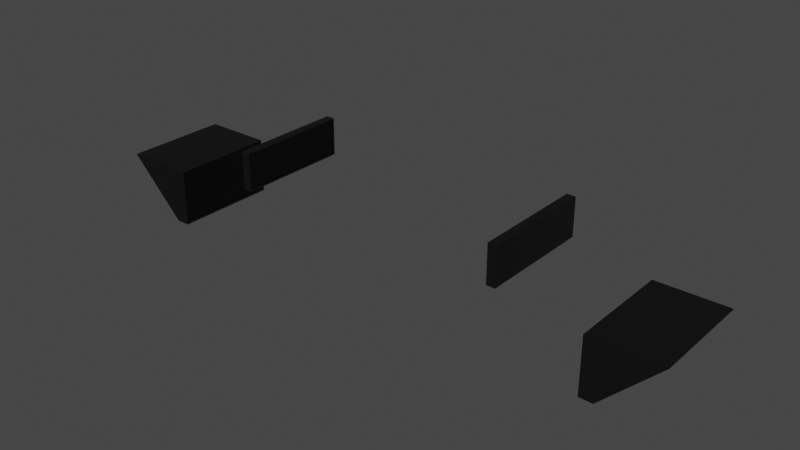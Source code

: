 # Source: angar_TV_s.blend  (saved by Blender 3.1.7; exported with 4.5.12 LTS)
import bpy
from mathutils import Matrix  # noqa: F401  (used for matrix-valued properties, if any)

bpy.ops.wm.read_factory_settings(use_empty=True)
scene = bpy.context.scene
scene.name = 'Scene'

# ---- collections
col_tv_s = bpy.data.collections.new("TV's"); scene.collection.children.link(col_tv_s)

# ---- images (referenced by path relative to the original .blend; pixels are not part of the script)
import os
ASSET_DIR = os.environ.get("B2B_ASSET_DIR", "")  # directory of the original .blend (textures are referenced by path, not embedded)
HERE = os.path.dirname(os.path.abspath(__file__))  # packed textures are extracted next to this script under _unpacked/

def load_image(name, relpath, width, height, colorspace="sRGB"):
    """Load a texture the original file referenced (path relative to the .blend, or extracted next to this script)."""
    p = next((c for c in (os.path.join(HERE, relpath), os.path.join(ASSET_DIR, relpath)) if relpath and os.path.exists(c)), "")
    if p:
        img = bpy.data.images.load(p, check_existing=True)
        img.name = name
    else:  # same state as the original file: an image datablock whose file is absent (Cycles renders it pink)
        img = bpy.data.images.new(name, width, height)
        img.source = "FILE"
        img.filepath = "//" + (relpath or name)
    img.colorspace_settings.name = colorspace
    return img
img_tvtop_r_001 = load_image('TVtop_R.001', 'Angar/TV/TVtop_R.png', 1024, 1024, 'sRGB')

# ---- materials (node trees are filled in below, after node groups)
mat_concrete_black = bpy.data.materials.new('Concrete Black')
mat_concrete_black.alpha_threshold = 0.0
mat_concrete_black.line_color = (0.0, 0.0, 0.0, 1.0)
mat_screen = bpy.data.materials.new('Screen')

# ---- node groups
ng_auto_smooth = bpy.data.node_groups.new('Auto Smooth', 'GeometryNodeTree')
_s = ng_auto_smooth.interface.new_socket(name='Geometry', in_out='OUTPUT', socket_type='NodeSocketGeometry')
_s = ng_auto_smooth.interface.new_socket(name='Geometry', in_out='INPUT', socket_type='NodeSocketGeometry')
_s = ng_auto_smooth.interface.new_socket(name='Angle', in_out='INPUT', socket_type='NodeSocketFloat')
_s.subtype = 'ANGLE'
_s.min_value = 0.0
_s.max_value = 3.142
ng_auto_smooth.is_modifier = True
_N = ng_auto_smooth.nodes; _L = ng_auto_smooth.links
n0 = _N.new('NodeGroupOutput'); n0.name = 'Group Output'; n0.location = (480, -100)
n1 = _N.new('NodeGroupInput'); n1.name = 'Group Input'; n1.location = (-420, -300)
n2 = _N.new('NodeGroupInput'); n2.name = 'Group Input.001'; n2.location = (-60, -100)
n3 = _N.new('GeometryNodeSetShadeSmooth'); n3.name = 'Set Shade Smooth'; n3.location = (120, -100)
n3.domain = 'EDGE'
n4 = _N.new('GeometryNodeSetShadeSmooth'); n4.name = 'Set Shade Smooth.001'; n4.location = (300, -100)
n5 = _N.new('GeometryNodeInputMeshEdgeAngle'); n5.name = 'Edge Angle'; n5.location = (-420, -220)
n6 = _N.new('GeometryNodeInputEdgeSmooth'); n6.name = 'Is Edge Smooth'; n6.location = (-60, -160)
n7 = _N.new('GeometryNodeInputShadeSmooth'); n7.name = 'Is Face Smooth'; n7.location = (-240, -340)
n8 = _N.new('FunctionNodeBooleanMath'); n8.name = 'Boolean Math'; n8.location = (-60, -220)
n9 = _N.new('FunctionNodeCompare'); n9.name = 'Compare'; n9.location = (-240, -180)
n9.operation = 'LESS_EQUAL'
_L.new(n5.outputs[0], n9.inputs[0])
_L.new(n4.outputs[0], n0.inputs[0])
_L.new(n1.outputs[1], n9.inputs[1])
_L.new(n9.outputs[0], n8.inputs[0])
_L.new(n7.outputs[0], n8.inputs[1])
_L.new(n2.outputs[0], n3.inputs[0])
_L.new(n6.outputs[0], n3.inputs[1])
_L.new(n3.outputs[0], n4.inputs[0])
_L.new(n8.outputs[0], n3.inputs[2])
n0.is_active_output = True

# ---- material node trees
mat_concrete_black.use_nodes = True; mat_concrete_black.node_tree.nodes.clear()
_N = mat_concrete_black.node_tree.nodes; _L = mat_concrete_black.node_tree.links
n0 = _N.new('ShaderNodeOutputMaterial'); n0.name = 'Material Output'; n0.location = (300, 300)
n1 = _N.new('ShaderNodeBsdfPrincipled'); n1.name = 'Principled BSDF'; n1.location = (10, 300)
n1.distribution = 'GGX'
n1.subsurface_method = 'RANDOM_WALK_SKIN'
n1.inputs[0].default_value = (0.0, 0.0, 0.0, 1.0)
n1.inputs[3].default_value = 1.45
n1.inputs[27].default_value = (0.0, 0.0, 0.0, 1.0)
n1.inputs[28].default_value = 1.0
n2 = _N.new('ShaderNodeTexNoise'); n2.name = 'Noise Texture'; n2.location = (-634, 5)
n2.inputs[2].default_value = 10.0
n2.inputs[3].default_value = 8.0
n2.inputs[4].default_value = 1.0
n3 = _N.new('ShaderNodeValToRGB'); n3.name = 'ColorRamp'; n3.location = (-416, 35)
while len(n3.color_ramp.elements) > 1: n3.color_ramp.elements.remove(n3.color_ramp.elements[-1])
n3.color_ramp.elements[0].position = 0.0; n3.color_ramp.elements[0].color = (0.0, 0.0, 0.0, 1.0)
_e = n3.color_ramp.elements.new(0.8273); _e.color = (1.0, 1.0, 1.0, 1.0)
n4 = _N.new('ShaderNodeTexCoord'); n4.name = 'Texture Coordinate'; n4.location = (-872, -8)
n5 = _N.new('ShaderNodeTexImage'); n5.name = 'Image Texture'; n5.location = (-423, 311)
n5.image = img_tvtop_r_001
_L.new(n1.outputs[0], n0.inputs[0])
_L.new(n2.outputs[0], n3.inputs[0])
_L.new(n3.outputs[0], n1.inputs[2])
_L.new(n4.outputs[3], n2.inputs[0])
n0.is_active_output = True
mat_screen.use_nodes = True; mat_screen.node_tree.nodes.clear()
_N = mat_screen.node_tree.nodes; _L = mat_screen.node_tree.links
n0 = _N.new('ShaderNodeBsdfPrincipled'); n0.name = 'Principled BSDF'; n0.location = (10, 300)
n0.distribution = 'GGX'
n0.subsurface_method = 'RANDOM_WALK_SKIN'
n0.inputs[0].default_value = (0.0, 0.0, 0.0, 1.0)
n0.inputs[2].default_value = 0.1
n0.inputs[3].default_value = 1.45
n0.inputs[27].default_value = (0.0, 0.0, 0.0, 1.0)
n0.inputs[28].default_value = 1.0
n1 = _N.new('ShaderNodeOutputMaterial'); n1.name = 'Material Output'; n1.location = (300, 300)
_L.new(n0.outputs[0], n1.inputs[0])
n1.is_active_output = True

# ---- world
world_world = bpy.data.worlds.new('World'); scene.world = world_world
world_world.use_nodes = True; world_world.node_tree.nodes.clear()
_N = world_world.node_tree.nodes; _L = world_world.node_tree.links
n0 = _N.new('ShaderNodeOutputWorld'); n0.name = 'World Output'; n0.location = (300, 300)
n1 = _N.new('ShaderNodeBackground'); n1.name = 'Background'; n1.location = (10, 300)
n1.inputs[0].default_value = (0.05088, 0.05088, 0.05088, 1.0)
_L.new(n1.outputs[0], n0.inputs[0])
n0.is_active_output = True
world_world.color = (0.05088, 0.05088, 0.05088)
world_world.use_sun_shadow = False
world_world.sun_shadow_jitter_overblur = 0.0

# ---- meshes
me_cube_003 = bpy.data.meshes.new('Cube.003')
me_cube_003.from_pydata([(12.53, 8.84, -3.864e-07), (12.53, 8.84, 10.0), (11.75, 8.84, -3.864e-07), (11.75, 8.84, 10.0), (12.53, 5.487, -2.399e-07), (12.53, 5.487, 10.0), (11.75, 5.574, 0.06384), (11.75, 5.574, 9.936), (11.75, 5.487, -2.399e-07), (11.75, 8.753, 0.06384), (11.75, 8.753, 9.936), (11.75, 5.487, 10.0), (11.89, 5.574, 0.06384), (11.89, 5.574, 9.936), (11.89, 8.753, 0.06384), (11.89, 8.753, 9.936)], [], [(0, 4, 8, 2), (5, 11, 8, 4), (10, 15, 13, 7), (3, 11, 5, 1), (1, 5, 4, 0), (10, 3, 2, 9), (6, 8, 11, 7), (9, 2, 8, 6), (7, 11, 3, 10), (7, 13, 12, 6), (9, 14, 15, 10), (6, 12, 14, 9), (1, 0, 2, 3)])
_uv = me_cube_003.uv_layers.new(name='UVMap')
_uv.uv.foreach_set('vector', [0.09191, 0.9081, 0.4535, 0.9081, 0.4535, 0.8192, 0.09191, 0.8192, 0.8172, 0.001001, 0.7283, 0.001001, 0.7283, 0.7263, 0.8172, 0.7263, 0.4535, 0.8172, 0.4535, 0.7283, 0.09191, 0.7283, 0.09191, 0.8172, 0.5445, 0.999, 0.5445, 0.6374, 0.4555, 0.6374, 0.4555, 0.999, 0.7263, 0.3626, 0.7263, 0.001001, 0.001001, 0.001001, 0.001001, 0.3626, 0.9081, 0.001001, 0.8192, 0.001001, 0.8192, 0.7263, 0.9081, 0.7263, 0.7263, 0.5445, 0.7263, 0.4555, 0.001001, 0.4555, 0.001001, 0.5445, 0.08991, 0.6374, 0.001001, 0.6374, 0.001001, 0.999, 0.08991, 0.999, 0.4535, 0.7263, 0.4535, 0.6374, 0.09191, 0.6374, 0.09191, 0.7263, 0.999, 0.001001, 0.9101, 0.001001, 0.9101, 0.7263, 0.999, 0.7263, 0.7263, 0.6354, 0.7263, 0.5465, 0.001001, 0.5465, 0.001001, 0.6354, 0.6354, 0.6374, 0.5465, 0.6374, 0.5465, 0.999, 0.6354, 0.999, 0.001001, 0.4535, 0.7263, 0.4535, 0.7263, 0.3646, 0.001001, 0.3646])
me_cube_003.materials.append(mat_concrete_black)
me_cube_003.use_remesh_preserve_volume = False
me_cube_003.use_remesh_preserve_attributes = False
me_cube_003.use_mirror_vertex_groups = False
me_cube_003.update()
me_cube_006 = bpy.data.meshes.new('Cube.006')
me_cube_006.from_pydata([(11.89, 5.574, 0.06384), (11.89, 5.574, 9.936), (11.89, 8.753, 0.06384), (11.89, 8.753, 9.936)], [], [(3, 2, 0, 1)])
_uv = me_cube_006.uv_layers.new(name='UVMap')
_uv.uv.foreach_set('vector', [0.0, 1.0, 0.0, 3.725e-08, 0.322, 0.0, 0.322, 1.0])
me_cube_006.materials.append(mat_screen)
me_cube_006.use_remesh_preserve_volume = False
me_cube_006.use_remesh_preserve_attributes = False
me_cube_006.use_mirror_vertex_groups = False
me_cube_006.update()
me_cube_005 = bpy.data.meshes.new('Cube.005')
me_cube_005.from_pydata([(19.84, 0.002657, 1.16), (19.84, 0.002658, 10.39), (19.85, 4.909, 1.246), (19.85, 4.909, 10.3), (19.84, 0.09363, 1.246), (19.84, 0.09363, 10.3), (19.85, 5.0, 1.16), (19.85, 5.0, 10.39), (20.0, 4.909, 1.246), (20.0, 4.909, 10.3), (19.99, 0.09363, 1.246), (19.99, 0.09363, 10.3), (21.06, 0.002657, 1.16), (21.06, 0.002658, 10.39), (26.04, 5.0, 1.16), (26.04, 5.0, 10.39)], [], [(3, 9, 11, 5), (7, 15, 14, 6), (1, 13, 15, 7), (4, 0, 1, 5), (3, 7, 6, 2), (2, 6, 0, 4), (5, 1, 7, 3), (2, 8, 9, 3), (5, 11, 10, 4), (4, 10, 8, 2), (0, 12, 13, 1), (6, 14, 12, 0)])
_uv = me_cube_005.uv_layers.new(name='UVMap')
_uv.uv.foreach_set('vector', [0.8657, 0.7133, 0.8657, 0.6439, 0.601, 0.6439, 0.601, 0.7133, 0.5323, 0.001001, 0.001001, 0.001001, 0.001001, 0.5704, 0.5323, 0.5704, 0.799, 0.001001, 0.5343, 0.001001, 0.5343, 0.5704, 0.799, 0.5704, 0.5323, 0.999, 0.5323, 0.9296, 0.001001, 0.9296, 0.001001, 0.999, 0.8657, 0.001001, 0.801, 0.001001, 0.801, 0.5704, 0.8657, 0.5704, 0.8657, 0.6419, 0.8657, 0.5724, 0.601, 0.5724, 0.601, 0.6419, 0.599, 0.5724, 0.5343, 0.5724, 0.5343, 0.8561, 0.599, 0.8561, 0.5323, 0.9276, 0.5323, 0.8581, 0.001001, 0.8581, 0.001001, 0.9276, 0.9323, 0.001001, 0.8677, 0.001001, 0.8677, 0.5704, 0.9323, 0.5704, 0.8657, 0.7847, 0.8657, 0.7153, 0.601, 0.7153, 0.601, 0.7847, 0.999, 0.001001, 0.9343, 0.001001, 0.9343, 0.5704, 0.999, 0.5704, 0.5323, 0.8561, 0.5323, 0.5724, 0.001001, 0.5724, 0.001001, 0.8561])
me_cube_005.materials.append(mat_concrete_black)
me_cube_005.use_remesh_preserve_volume = False
me_cube_005.use_remesh_preserve_attributes = False
me_cube_005.use_mirror_vertex_groups = False
me_cube_005.update()
me_cube_007 = bpy.data.meshes.new('Cube.007')
me_cube_007.from_pydata([(20.0, 4.909, 1.246), (20.0, 4.909, 10.3), (19.99, 0.09363, 1.246), (19.99, 0.09363, 10.3)], [], [(3, 1, 0, 2)])
_uv = me_cube_007.uv_layers.new(name='UVMap')
_uv.uv.foreach_set('vector', [0.5317, 1.0, 0.0, 1.0, 0.0, 0.0, 0.5317, 0.0])
me_cube_007.materials.append(mat_screen)
me_cube_007.use_remesh_preserve_volume = False
me_cube_007.use_remesh_preserve_attributes = False
me_cube_007.use_mirror_vertex_groups = False
me_cube_007.update()
me_cube_015 = bpy.data.meshes.new('Cube.015')
me_cube_015.from_pydata([(-12.53, 8.84, -3.864e-07), (-12.53, 8.84, 10.0), (-11.75, 8.84, -3.864e-07), (-11.75, 8.84, 10.0), (-12.53, 5.487, -2.399e-07), (-12.53, 5.487, 10.0), (-11.75, 5.574, 0.06384), (-11.75, 5.574, 9.936), (-11.75, 5.487, -2.399e-07), (-11.75, 8.753, 0.06384), (-11.75, 8.753, 9.936), (-11.75, 5.487, 10.0), (-11.89, 5.574, 0.06384), (-11.89, 5.574, 9.936), (-11.89, 8.753, 0.06384), (-11.89, 8.753, 9.936)], [], [(0, 2, 8, 4), (5, 4, 8, 11), (10, 7, 13, 15), (3, 1, 5, 11), (1, 0, 4, 5), (10, 9, 2, 3), (6, 7, 11, 8), (9, 6, 8, 2), (7, 10, 3, 11), (7, 6, 12, 13), (9, 10, 15, 14), (6, 9, 14, 12), (1, 3, 2, 0)])
_uv = me_cube_015.uv_layers.new(name='UVMap')
_uv.uv.foreach_set('vector', [0.4535, 0.9081, 0.4535, 0.8192, 0.09191, 0.8192, 0.09191, 0.9081, 0.8172, 0.7263, 0.8172, 0.001001, 0.7283, 0.001001, 0.7283, 0.7263, 0.09191, 0.8172, 0.4535, 0.8172, 0.4535, 0.7283, 0.09191, 0.7283, 0.5445, 0.6374, 0.4555, 0.6374, 0.4555, 0.999, 0.5445, 0.999, 0.001001, 0.3626, 0.7263, 0.3626, 0.7263, 0.001001, 0.001001, 0.001001, 0.9081, 0.7263, 0.9081, 0.001001, 0.8192, 0.001001, 0.8192, 0.7263, 0.001001, 0.5445, 0.7263, 0.5445, 0.7263, 0.4555, 0.001001, 0.4555, 0.08991, 0.999, 0.08991, 0.6374, 0.001001, 0.6374, 0.001001, 0.999, 0.09191, 0.7263, 0.4535, 0.7263, 0.4535, 0.6374, 0.09191, 0.6374, 0.999, 0.7263, 0.999, 0.001001, 0.9101, 0.001001, 0.9101, 0.7263, 0.001001, 0.6354, 0.7263, 0.6354, 0.7263, 0.5465, 0.001001, 0.5465, 0.6354, 0.999, 0.6354, 0.6374, 0.5465, 0.6374, 0.5465, 0.999, 0.7263, 0.4535, 0.7263, 0.3646, 0.001001, 0.3646, 0.001001, 0.4535])
me_cube_015.materials.append(mat_concrete_black)
me_cube_015.use_remesh_preserve_volume = False
me_cube_015.use_remesh_preserve_attributes = False
me_cube_015.use_mirror_vertex_groups = False
me_cube_015.update()
me_cube_020 = bpy.data.meshes.new('Cube.020')
me_cube_020.from_pydata([(-11.89, 5.574, 0.06384), (-11.89, 5.574, 9.936), (-11.89, 8.753, 0.06384), (-11.89, 8.753, 9.936)], [], [(3, 1, 0, 2)])
_uv = me_cube_020.uv_layers.new(name='UVMap')
_uv.uv.foreach_set('vector', [0.322, 1.0, 0.0, 1.0, 0.0, 5.96e-08, 0.322, 0.0])
me_cube_020.materials.append(mat_screen)
me_cube_020.use_remesh_preserve_volume = False
me_cube_020.use_remesh_preserve_attributes = False
me_cube_020.use_mirror_vertex_groups = False
me_cube_020.update()
me_cube_021 = bpy.data.meshes.new('Cube.021')
me_cube_021.from_pydata([(-20.0, 4.909, 1.246), (-20.0, 4.909, 10.3), (-19.99, 0.09363, 1.246), (-19.99, 0.09363, 10.3)], [], [(3, 2, 0, 1)])
_uv = me_cube_021.uv_layers.new(name='UVMap')
_uv.uv.foreach_set('vector', [0.5317, 0.0, 0.5317, 1.0, 0.0, 1.0, 0.0, 0.0])
me_cube_021.materials.append(mat_screen)
me_cube_021.use_remesh_preserve_volume = False
me_cube_021.use_remesh_preserve_attributes = False
me_cube_021.use_mirror_vertex_groups = False
me_cube_021.update()
me_cube_022 = bpy.data.meshes.new('Cube.022')
me_cube_022.from_pydata([(-19.84, 0.002657, 1.16), (-19.84, 0.002658, 10.39), (-19.85, 4.909, 1.246), (-19.85, 4.909, 10.3), (-19.84, 0.09363, 1.246), (-19.84, 0.09363, 10.3), (-19.85, 5.0, 1.16), (-19.85, 5.0, 10.39), (-20.0, 4.909, 1.246), (-20.0, 4.909, 10.3), (-19.99, 0.09363, 1.246), (-19.99, 0.09363, 10.3), (-21.06, 0.002657, 1.16), (-21.06, 0.002658, 10.39), (-26.04, 5.0, 1.16), (-26.04, 5.0, 10.39)], [], [(3, 5, 11, 9), (6, 14, 15, 7), (7, 15, 13, 1), (4, 5, 1, 0), (3, 2, 6, 7), (2, 4, 0, 6), (5, 3, 7, 1), (2, 3, 9, 8), (5, 4, 10, 11), (4, 2, 8, 10), (0, 1, 13, 12), (0, 12, 14, 6)])
_uv = me_cube_022.uv_layers.new(name='UVMap')
_uv.uv.foreach_set('vector', [0.601, 0.7133, 0.8657, 0.7133, 0.8657, 0.6439, 0.601, 0.6439, 0.5323, 0.001001, 0.001001, 0.001001, 0.001001, 0.5704, 0.5323, 0.5704, 0.799, 0.001001, 0.5343, 0.001001, 0.5343, 0.5704, 0.799, 0.5704, 0.001001, 0.999, 0.5323, 0.999, 0.5323, 0.9296, 0.001001, 0.9296, 0.8657, 0.5704, 0.8657, 0.001001, 0.801, 0.001001, 0.801, 0.5704, 0.601, 0.6419, 0.8657, 0.6419, 0.8657, 0.5724, 0.601, 0.5724, 0.599, 0.8561, 0.599, 0.5724, 0.5343, 0.5724, 0.5343, 0.8561, 0.001001, 0.9276, 0.5323, 0.9276, 0.5323, 0.8581, 0.001001, 0.8581, 0.9323, 0.5704, 0.9323, 0.001001, 0.8677, 0.001001, 0.8677, 0.5704, 0.601, 0.7847, 0.8657, 0.7847, 0.8657, 0.7153, 0.601, 0.7153, 0.999, 0.5704, 0.999, 0.001001, 0.9343, 0.001001, 0.9343, 0.5704, 0.5323, 0.8561, 0.5323, 0.5724, 0.001001, 0.5724, 0.001001, 0.8561])
me_cube_022.materials.append(mat_concrete_black)
me_cube_022.use_remesh_preserve_volume = False
me_cube_022.use_remesh_preserve_attributes = False
me_cube_022.use_mirror_vertex_groups = False
me_cube_022.update()

# ---- objects
ob_tv_top_right = bpy.data.objects.new('TV top right', me_cube_003)
ob_tv_screen_top_right = bpy.data.objects.new('TV screen top right', me_cube_006)
ob_big_tv_right = bpy.data.objects.new('Big TV right', me_cube_005)
ob_big_tv_screen_right = bpy.data.objects.new('Big TV screen right', me_cube_007)
ob_tv_top_left = bpy.data.objects.new('TV top left', me_cube_015)
ob_tv_screen_top_left = bpy.data.objects.new('TV screen top left', me_cube_020)
ob_big_tv_screen_left = bpy.data.objects.new('Big TV screen left', me_cube_021)
ob_big_tv_left = bpy.data.objects.new('Big TV left', me_cube_022)

# ---- transforms, parenting, visibility, modifiers, constraints
ob_tv_top_right.location = (0.0, 0.0, 0.0)
ob_tv_top_right.rotation_euler = (1.571, -0.0, 0.0)
ob_tv_top_right.lock_rotations_4d = False
ob_tv_top_right.empty_display_type = 'ARROWS'
ob_tv_top_right.lineart.crease_threshold = 0.0
_m = ob_tv_top_right.modifiers.new('Auto Smooth', 'NODES')
_m.node_group = ng_auto_smooth
_gi = [s.identifier for s in ng_auto_smooth.interface.items_tree if s.item_type == 'SOCKET' and s.in_out == 'INPUT']
_m[_gi[1]] = 0.6981  # Angle
ob_tv_screen_top_right.location = (0.0, 0.0, 0.0)
ob_tv_screen_top_right.rotation_euler = (1.571, -0.0, 0.0)
ob_tv_screen_top_right.lock_rotations_4d = False
ob_tv_screen_top_right.empty_display_type = 'ARROWS'
ob_tv_screen_top_right.lineart.crease_threshold = 0.0
_m = ob_tv_screen_top_right.modifiers.new('Auto Smooth', 'NODES')
_m.node_group = ng_auto_smooth
_gi = [s.identifier for s in ng_auto_smooth.interface.items_tree if s.item_type == 'SOCKET' and s.in_out == 'INPUT']
_m[_gi[1]] = 0.6981  # Angle
ob_big_tv_right.location = (0.0, 0.0, 0.0)
ob_big_tv_right.rotation_euler = (1.571, -0.0, 0.0)
ob_big_tv_right.lock_rotations_4d = False
ob_big_tv_right.empty_display_type = 'ARROWS'
ob_big_tv_right.lineart.crease_threshold = 0.0
_m = ob_big_tv_right.modifiers.new('Auto Smooth', 'NODES')
_m.node_group = ng_auto_smooth
_gi = [s.identifier for s in ng_auto_smooth.interface.items_tree if s.item_type == 'SOCKET' and s.in_out == 'INPUT']
_m[_gi[1]] = 0.6981  # Angle
ob_big_tv_screen_right.location = (0.0, 0.0, 0.0)
ob_big_tv_screen_right.rotation_euler = (1.571, -0.0, 0.0)
ob_big_tv_screen_right.lock_rotations_4d = False
ob_big_tv_screen_right.empty_display_type = 'ARROWS'
ob_big_tv_screen_right.lineart.crease_threshold = 0.0
_m = ob_big_tv_screen_right.modifiers.new('Auto Smooth', 'NODES')
_m.node_group = ng_auto_smooth
_gi = [s.identifier for s in ng_auto_smooth.interface.items_tree if s.item_type == 'SOCKET' and s.in_out == 'INPUT']
_m[_gi[1]] = 0.6981  # Angle
ob_tv_top_left.location = (0.0, 0.0, 0.0)
ob_tv_top_left.rotation_euler = (1.571, -0.0, 0.0)
ob_tv_top_left.lock_rotations_4d = False
ob_tv_top_left.empty_display_type = 'ARROWS'
ob_tv_top_left.lineart.crease_threshold = 0.0
_m = ob_tv_top_left.modifiers.new('Auto Smooth', 'NODES')
_m.node_group = ng_auto_smooth
_gi = [s.identifier for s in ng_auto_smooth.interface.items_tree if s.item_type == 'SOCKET' and s.in_out == 'INPUT']
_m[_gi[1]] = 0.6981  # Angle
ob_tv_screen_top_left.location = (0.0, 0.0, 0.0)
ob_tv_screen_top_left.rotation_euler = (1.571, -0.0, 0.0)
ob_tv_screen_top_left.lock_rotations_4d = False
ob_tv_screen_top_left.empty_display_type = 'ARROWS'
ob_tv_screen_top_left.lineart.crease_threshold = 0.0
_m = ob_tv_screen_top_left.modifiers.new('Auto Smooth', 'NODES')
_m.node_group = ng_auto_smooth
_gi = [s.identifier for s in ng_auto_smooth.interface.items_tree if s.item_type == 'SOCKET' and s.in_out == 'INPUT']
_m[_gi[1]] = 0.6981  # Angle
ob_big_tv_screen_left.location = (0.0, 0.0, 0.0)
ob_big_tv_screen_left.rotation_euler = (1.571, -0.0, 0.0)
ob_big_tv_screen_left.lock_rotations_4d = False
ob_big_tv_screen_left.empty_display_type = 'ARROWS'
ob_big_tv_screen_left.lineart.crease_threshold = 0.0
_m = ob_big_tv_screen_left.modifiers.new('Auto Smooth', 'NODES')
_m.node_group = ng_auto_smooth
_gi = [s.identifier for s in ng_auto_smooth.interface.items_tree if s.item_type == 'SOCKET' and s.in_out == 'INPUT']
_m[_gi[1]] = 0.6981  # Angle
ob_big_tv_left.location = (0.0, 0.0, 0.0)
ob_big_tv_left.rotation_euler = (1.571, -0.0, 0.0)
ob_big_tv_left.lock_rotations_4d = False
ob_big_tv_left.empty_display_type = 'ARROWS'
ob_big_tv_left.lineart.crease_threshold = 0.0
_m = ob_big_tv_left.modifiers.new('Auto Smooth', 'NODES')
_m.node_group = ng_auto_smooth
_gi = [s.identifier for s in ng_auto_smooth.interface.items_tree if s.item_type == 'SOCKET' and s.in_out == 'INPUT']
_m[_gi[1]] = 0.6981  # Angle

# ---- collection membership
col_tv_s.objects.link(ob_tv_top_right)
col_tv_s.objects.link(ob_tv_screen_top_right)
col_tv_s.objects.link(ob_big_tv_right)
col_tv_s.objects.link(ob_big_tv_screen_right)
col_tv_s.objects.link(ob_tv_top_left)
col_tv_s.objects.link(ob_tv_screen_top_left)
col_tv_s.objects.link(ob_big_tv_screen_left)
col_tv_s.objects.link(ob_big_tv_left)

# ---- scene / render settings (as saved in the file)
scene.frame_start = 1; scene.frame_end = 250; scene.frame_set(3)
scene.render.engine = 'CYCLES'
scene.cycles.preview_pause = True
scene.cycles.samples = 256
scene.cycles.sampling_pattern = 'TABULATED_SOBOL'
scene.cycles.use_light_tree = False
scene.cycles.bake_type = 'ROUGHNESS'
scene.view_settings.view_transform = 'Filmic'
bpy.context.view_layer.update()

# ---- added for rendering (the .blend has no active camera and no usable light): camera, sun
cam_auto = bpy.data.cameras.new('AutoCamera')
cam_auto.lens = 50.0
cam_auto.sensor_width = 36.0
cam_auto.clip_end = 1000.0
ob_auto_camera = bpy.data.objects.new('AutoCamera', cam_auto)
scene.collection.objects.link(ob_auto_camera)
ob_auto_camera.location = (49.8156, -64.9732, 44.274)
ob_auto_camera.rotation_euler = (1.09748, -7.21219e-08, 0.694738)
scene.camera = ob_auto_camera
light_auto_sun = bpy.data.lights.new('AutoSun', 'SUN')
light_auto_sun.energy = 3.0
light_auto_sun.angle = 0.0523599
ob_auto_sun = bpy.data.objects.new('AutoSun', light_auto_sun)
scene.collection.objects.link(ob_auto_sun)
ob_auto_sun.rotation_euler = (0.872665, 0.174533, 0.523599)
bpy.context.view_layer.update()
